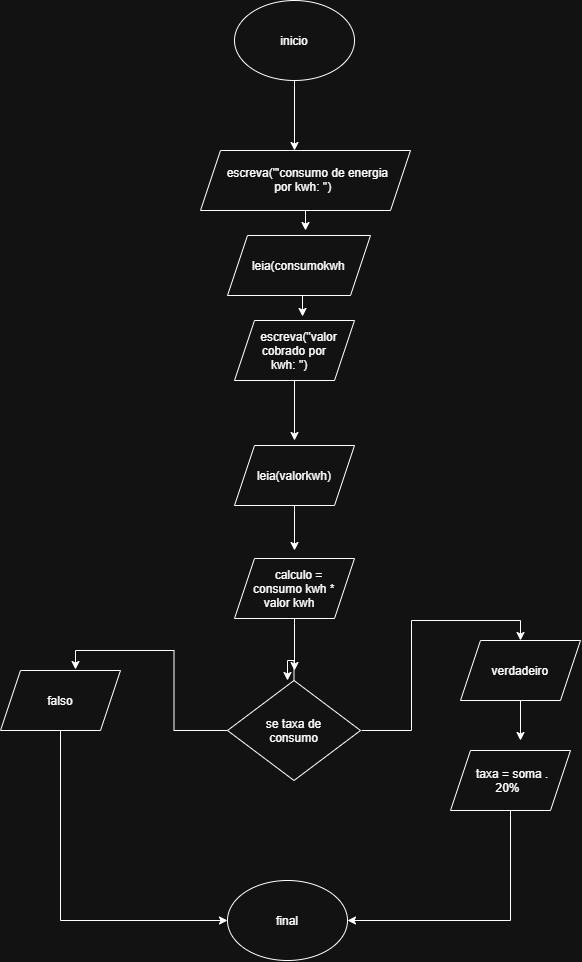

The diagram above was exported from draw.io. Its source (the exported page's mxGraphModel, read from the mxfile embedded in the PNG):
<mxGraphModel dx="1239" dy="691" grid="1" gridSize="10" guides="1" tooltips="1" connect="1" arrows="1" fold="1" page="1" pageScale="1" pageWidth="827" pageHeight="1169" math="0" shadow="0">
  <root>
    <mxCell id="0" />
    <mxCell id="1" parent="0" />
    <mxCell id="PwADjwbumFTvy-Yeuyyg-18" edge="1" parent="1" source="PwADjwbumFTvy-Yeuyyg-1" style="edgeStyle=orthogonalEdgeStyle;rounded=0;orthogonalLoop=1;jettySize=auto;html=1;exitX=0.5;exitY=1;exitDx=0;exitDy=0;">
      <mxGeometry relative="1" as="geometry">
        <mxPoint x="414" y="350" as="targetPoint" />
      </mxGeometry>
    </mxCell>
    <mxCell id="PwADjwbumFTvy-Yeuyyg-1" parent="1" style="ellipse;whiteSpace=wrap;html=1;shapeInside=1;" value="inicio" vertex="1">
      <mxGeometry height="80" width="120" x="354" y="200" as="geometry" />
    </mxCell>
    <mxCell id="PwADjwbumFTvy-Yeuyyg-6" edge="1" parent="1" source="PwADjwbumFTvy-Yeuyyg-5" style="edgeStyle=orthogonalEdgeStyle;rounded=0;orthogonalLoop=1;jettySize=auto;html=1;exitX=0.5;exitY=1;exitDx=0;exitDy=0;">
      <mxGeometry relative="1" as="geometry">
        <mxPoint x="414" y="640" as="targetPoint" />
      </mxGeometry>
    </mxCell>
    <mxCell id="PwADjwbumFTvy-Yeuyyg-5" parent="1" style="shape=parallelogram;perimeter=parallelogramPerimeter;whiteSpace=wrap;html=1;shapeInside=1;fixedSize=1;" value="escreva(&quot;valor cobrado por kwh: &quot;)" vertex="1">
      <mxGeometry height="60" width="120" x="354" y="520" as="geometry" />
    </mxCell>
    <mxCell id="PwADjwbumFTvy-Yeuyyg-26" edge="1" parent="1" style="edgeStyle=orthogonalEdgeStyle;rounded=0;orthogonalLoop=1;jettySize=auto;html=1;exitX=1;exitY=0.5;exitDx=0;exitDy=0;entryX=0.5;entryY=0;entryDx=0;entryDy=0;" target="PwADjwbumFTvy-Yeuyyg-12">
      <mxGeometry relative="1" as="geometry">
        <mxPoint x="481" y="930" as="sourcePoint" />
      </mxGeometry>
    </mxCell>
    <mxCell id="PwADjwbumFTvy-Yeuyyg-31" edge="1" parent="1" source="PwADjwbumFTvy-Yeuyyg-11" style="edgeStyle=orthogonalEdgeStyle;rounded=0;orthogonalLoop=1;jettySize=auto;html=1;exitX=0.5;exitY=1;exitDx=0;exitDy=0;entryX=0;entryY=0.5;entryDx=0;entryDy=0;" target="PwADjwbumFTvy-Yeuyyg-30">
      <mxGeometry relative="1" as="geometry" />
    </mxCell>
    <mxCell id="PwADjwbumFTvy-Yeuyyg-11" parent="1" style="shape=parallelogram;perimeter=parallelogramPerimeter;whiteSpace=wrap;html=1;shapeInside=1;fixedSize=1;" value="falso&lt;div&gt;&lt;br/&gt;&lt;/div&gt;" vertex="1">
      <mxGeometry height="60" width="120" x="120" y="870" as="geometry" />
    </mxCell>
    <mxCell id="PwADjwbumFTvy-Yeuyyg-15" edge="1" parent="1" source="PwADjwbumFTvy-Yeuyyg-12" style="edgeStyle=orthogonalEdgeStyle;rounded=0;orthogonalLoop=1;jettySize=auto;html=1;exitX=0.5;exitY=1;exitDx=0;exitDy=0;">
      <mxGeometry relative="1" as="geometry">
        <mxPoint x="640" y="880" as="targetPoint" />
      </mxGeometry>
    </mxCell>
    <mxCell id="PwADjwbumFTvy-Yeuyyg-25" edge="1" parent="1" source="PwADjwbumFTvy-Yeuyyg-12" style="edgeStyle=orthogonalEdgeStyle;rounded=0;orthogonalLoop=1;jettySize=auto;html=1;exitX=0.5;exitY=1;exitDx=0;exitDy=0;">
      <mxGeometry relative="1" as="geometry">
        <mxPoint x="640" y="940" as="targetPoint" />
      </mxGeometry>
    </mxCell>
    <mxCell id="PwADjwbumFTvy-Yeuyyg-12" parent="1" style="shape=parallelogram;perimeter=parallelogramPerimeter;whiteSpace=wrap;html=1;shapeInside=1;fixedSize=1;" value="verdadeiro" vertex="1">
      <mxGeometry height="60" width="120" x="580" y="840" as="geometry" />
    </mxCell>
    <mxCell id="PwADjwbumFTvy-Yeuyyg-32" edge="1" parent="1" source="PwADjwbumFTvy-Yeuyyg-16" style="edgeStyle=orthogonalEdgeStyle;rounded=0;orthogonalLoop=1;jettySize=auto;html=1;exitX=0.5;exitY=1;exitDx=0;exitDy=0;entryX=1;entryY=0.5;entryDx=0;entryDy=0;" target="PwADjwbumFTvy-Yeuyyg-30">
      <mxGeometry relative="1" as="geometry" />
    </mxCell>
    <mxCell id="PwADjwbumFTvy-Yeuyyg-16" parent="1" style="shape=parallelogram;perimeter=parallelogramPerimeter;whiteSpace=wrap;html=1;shapeInside=1;fixedSize=1;" value="taxa = soma . 20%" vertex="1">
      <mxGeometry height="60" width="120" x="570" y="950" as="geometry" />
    </mxCell>
    <mxCell id="PwADjwbumFTvy-Yeuyyg-21" edge="1" parent="1" source="PwADjwbumFTvy-Yeuyyg-19" style="edgeStyle=orthogonalEdgeStyle;rounded=0;orthogonalLoop=1;jettySize=auto;html=1;exitX=0.5;exitY=1;exitDx=0;exitDy=0;">
      <mxGeometry relative="1" as="geometry">
        <mxPoint x="425" y="430" as="targetPoint" />
      </mxGeometry>
    </mxCell>
    <mxCell id="PwADjwbumFTvy-Yeuyyg-19" parent="1" style="shape=parallelogram;perimeter=parallelogramPerimeter;whiteSpace=wrap;html=1;shapeInside=1;fixedSize=1;" value="&lt;div&gt;&lt;br&gt;&lt;/div&gt;&lt;div&gt;escreva(&quot;'consumo de energia por kwh: &quot;)&lt;/div&gt;" vertex="1">
      <mxGeometry height="60" width="210" x="320" y="350" as="geometry" />
    </mxCell>
    <mxCell id="PwADjwbumFTvy-Yeuyyg-20" parent="1" style="shape=parallelogram;perimeter=parallelogramPerimeter;whiteSpace=wrap;html=1;shapeInside=1;fixedSize=1;" value="&lt;div&gt;&lt;br&gt;&lt;/div&gt;&lt;div&gt;leia(consumokwh&lt;/div&gt;" vertex="1">
      <mxGeometry height="60" width="143" x="347" y="435" as="geometry" />
    </mxCell>
    <mxCell id="PwADjwbumFTvy-Yeuyyg-22" edge="1" parent="1" source="PwADjwbumFTvy-Yeuyyg-20" style="edgeStyle=orthogonalEdgeStyle;rounded=0;orthogonalLoop=1;jettySize=auto;html=1;exitX=0.5;exitY=1;exitDx=0;exitDy=0;entryX=0.567;entryY=-0.067;entryDx=0;entryDy=0;entryPerimeter=0;" target="PwADjwbumFTvy-Yeuyyg-5">
      <mxGeometry relative="1" as="geometry" />
    </mxCell>
    <mxCell id="PwADjwbumFTvy-Yeuyyg-28" edge="1" parent="1" source="PwADjwbumFTvy-Yeuyyg-23" style="edgeStyle=orthogonalEdgeStyle;rounded=0;orthogonalLoop=1;jettySize=auto;html=1;exitX=0.5;exitY=1;exitDx=0;exitDy=0;">
      <mxGeometry relative="1" as="geometry">
        <mxPoint x="414" y="750" as="targetPoint" />
      </mxGeometry>
    </mxCell>
    <mxCell id="PwADjwbumFTvy-Yeuyyg-23" parent="1" style="shape=parallelogram;perimeter=parallelogramPerimeter;whiteSpace=wrap;html=1;shapeInside=1;fixedSize=1;" value="leia(valorkwh)" vertex="1">
      <mxGeometry height="60" width="120" x="354" y="645" as="geometry" />
    </mxCell>
    <mxCell id="PwADjwbumFTvy-Yeuyyg-27" edge="1" parent="1" style="edgeStyle=orthogonalEdgeStyle;rounded=0;orthogonalLoop=1;jettySize=auto;html=1;exitX=0;exitY=0.5;exitDx=0;exitDy=0;entryX=0.625;entryY=-0.017;entryDx=0;entryDy=0;entryPerimeter=0;" target="PwADjwbumFTvy-Yeuyyg-11">
      <mxGeometry relative="1" as="geometry">
        <mxPoint x="347" y="930" as="sourcePoint" />
      </mxGeometry>
    </mxCell>
    <mxCell id="PwADjwbumFTvy-Yeuyyg-33" edge="1" parent="1" source="PwADjwbumFTvy-Yeuyyg-29" style="edgeStyle=orthogonalEdgeStyle;rounded=0;orthogonalLoop=1;jettySize=auto;html=1;exitX=0.5;exitY=1;exitDx=0;exitDy=0;entryX=0.5;entryY=0;entryDx=0;entryDy=0;">
      <mxGeometry relative="1" as="geometry">
        <mxPoint x="414" y="870" as="targetPoint" />
      </mxGeometry>
    </mxCell>
    <mxCell id="PwADjwbumFTvy-Yeuyyg-29" parent="1" style="shape=parallelogram;perimeter=parallelogramPerimeter;whiteSpace=wrap;html=1;shapeInside=1;fixedSize=1;" value="calculo = consumo kwh * valor kwh" vertex="1">
      <mxGeometry height="60" width="120" x="354" y="758" as="geometry" />
    </mxCell>
    <mxCell id="PwADjwbumFTvy-Yeuyyg-30" parent="1" style="ellipse;whiteSpace=wrap;html=1;shapeInside=1;" value="final" vertex="1">
      <mxGeometry height="80" width="120" x="347" y="1080" as="geometry" />
    </mxCell>
    <mxCell id="PwADjwbumFTvy-Yeuyyg-35" edge="1" parent="1" source="PwADjwbumFTvy-Yeuyyg-34" style="edgeStyle=orthogonalEdgeStyle;rounded=0;orthogonalLoop=1;jettySize=auto;html=1;">
      <mxGeometry relative="1" as="geometry">
        <mxPoint x="407" y="880" as="targetPoint" />
      </mxGeometry>
    </mxCell>
    <mxCell id="PwADjwbumFTvy-Yeuyyg-34" parent="1" style="rhombus;whiteSpace=wrap;html=1;shapeInside=1;" value="se taxa de consumo" vertex="1">
      <mxGeometry height="100" width="133" x="347" y="880" as="geometry" />
    </mxCell>
    <mxCell id="PwADjwbumFTvy-Yeuyyg-36" edge="1" parent="1" source="PwADjwbumFTvy-Yeuyyg-34" style="edgeStyle=orthogonalEdgeStyle;rounded=0;orthogonalLoop=1;jettySize=auto;html=1;innerLoopWaypoints=1;exitX=0.5;exitY=1;exitDx=0;exitDy=0;" target="PwADjwbumFTvy-Yeuyyg-34">
      <mxGeometry relative="1" as="geometry" />
    </mxCell>
  </root>
</mxGraphModel>